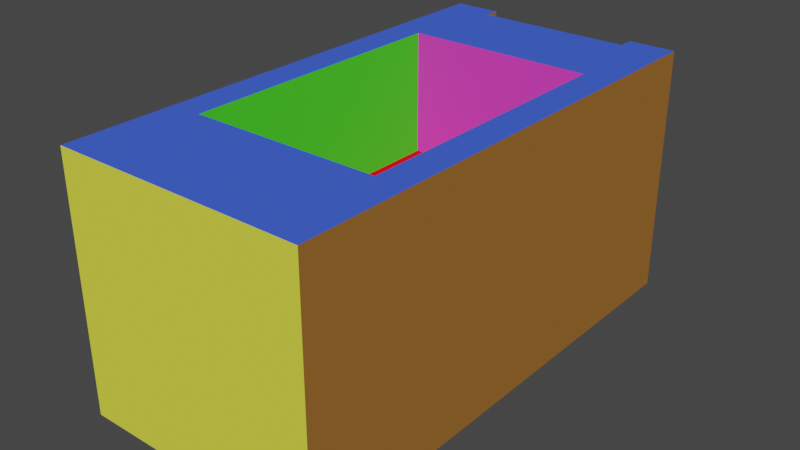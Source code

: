 # Source: rp_boats_log_boat.blend  (saved by Blender 3.4.6; exported with 4.5.12 LTS)
import bpy
from mathutils import Matrix  # noqa: F401  (used for matrix-valued properties, if any)

bpy.ops.wm.read_factory_settings(use_empty=True)
scene = bpy.context.scene
scene.name = 'Scene'

# ---- collections
col_collection = bpy.data.collections.new('Collection'); scene.collection.children.link(col_collection)

# ---- materials (node trees are filled in below, after node groups)
mat_material = bpy.data.materials.new('Material')
mat_material.alpha_threshold = 0.0
mat_material.use_transparent_shadow = False
mat_material.diffuse_color = (0.3424, 0.1511, 0.03319, 1.0)
mat_material.roughness = 0.5
mat_material.line_color = (0.0, 0.0, 0.0, 1.0)
mat_material_001 = bpy.data.materials.new('Material.001')
mat_material_001.use_transparent_shadow = False
mat_material_001.diffuse_color = (0.7806, 0.8, 0.06568, 1.0)
mat_material_004 = bpy.data.materials.new('Material.004')
mat_material_004.use_transparent_shadow = False
mat_material_004.diffuse_color = (0.07464, 0.8, 0.03153, 1.0)
mat_material_003 = bpy.data.materials.new('Material.003')
mat_material_003.use_transparent_shadow = False
mat_material_003.diffuse_color = (0.8, 0.05668, 0.5813, 1.0)
mat_material_002 = bpy.data.materials.new('Material.002')
mat_material_002.use_transparent_shadow = False
mat_material_002.diffuse_color = (0.8, 0.009299, 0.01769, 1.0)
mat_material_005 = bpy.data.materials.new('Material.005')
mat_material_005.use_transparent_shadow = False
mat_material_005.diffuse_color = (0.05668, 0.1218, 0.8, 1.0)

# ---- material node trees

# ---- world
world_world = bpy.data.worlds.new('World'); scene.world = world_world
world_world.use_nodes = True; world_world.node_tree.nodes.clear()
_N = world_world.node_tree.nodes; _L = world_world.node_tree.links
n0 = _N.new('ShaderNodeOutputWorld'); n0.name = 'World Output'; n0.location = (300, 300)
n1 = _N.new('ShaderNodeBackground'); n1.name = 'Background'; n1.location = (10, 300)
n1.inputs[0].default_value = (0.05088, 0.05088, 0.05088, 1.0)
_L.new(n1.outputs[0], n0.inputs[0])
n0.is_active_output = True
world_world.color = (0.05088, 0.05088, 0.05088)
world_world.use_sun_shadow = False
world_world.sun_shadow_jitter_overblur = 0.0

# ---- meshes
me_cube = bpy.data.meshes.new('Cube')
me_cube.from_pydata([(-0.5, 1.0, 0.5), (0.5, -1.0, 0.5), (0.5, 1.0, 0.5), (-0.5, -1.0, 0.5), (-0.5, -1.0, 0.5), (0.5, 1.0, 0.5), (0.5, -1.0, 0.5), (-0.5, 1.0, 0.5), (-0.375, 1.0, 0.5), (0.375, -0.5625, 0.5), (-0.375, -0.5625, 0.5), (0.375, 1.0, 0.5), (0.375, -1.0, 0.5), (-0.375, -1.0, 0.5), (0.375, 0.5625, 0.5), (-0.375, 0.5625, 0.5), (0.375, -0.5625, 7.451e-09), (-0.375, -0.5625, 7.451e-09), (0.375, 0.5625, 7.451e-09), (-0.375, 0.5625, 7.451e-09), (0.5, -0.5625, 0.5), (0.5, 0.5625, 0.5), (-0.5, -0.5625, 0.5), (-0.5, 0.5625, 0.5), (0.5, -1.0, -0.5), (-0.5, -1.0, -0.5), (-0.5, -1.0, -0.5), (0.5, 1.0, -0.5), (0.5, -1.0, -0.5), (-0.5, 1.0, -0.5), (0.375, 1.0, -0.5), (-0.375, 1.0, -0.5), (0.5, -0.5625, -0.5), (0.5, 0.5625, -0.5), (0.375, -1.0, -0.5), (-0.375, -1.0, -0.5), (-0.5, -0.5625, -0.5), (-0.5, 0.5625, -0.5), (-0.5, -8.742e-08, -0.5), (0.5, 8.742e-08, -0.5), (-0.375, -7.322e-08, 0.5), (-0.5, -8.742e-08, 0.5), (0.5, 8.742e-08, 0.5), (0.375, 7.322e-08, 0.5), (-0.375, -7.322e-08, 0.0), (0.375, 7.322e-08, 0.0), (0.375, -0.5625, -0.5), (-0.375, -0.5625, -0.5), (0.375, 0.5625, -0.5), (-0.375, 0.5625, -0.5), (0.375, 7.322e-08, -0.5), (-0.375, -7.322e-08, -0.5), (-0.3132, 1.0, 0.5), (0.3132, 1.0, 0.5), (-0.375, 0.9375, 0.5), (0.375, 0.9375, 0.5), (-0.3132, 0.9375, 0.5), (0.3132, 0.9375, 0.5), (-0.3132, 1.0, 0.4375), (0.3132, 1.0, 0.4375), (-0.3132, 0.9375, 0.4375), (0.3132, 0.9375, 0.4375), (0.375, 1.0, 0.4375), (-0.375, 1.0, 0.4375), (0.5, 1.0, 0.4375), (-0.5, 1.0, 0.4375), (0.3098, 1.0, -0.5), (-0.3098, 1.0, -0.5)], [(11, 2), (0, 8), (9, 14), (10, 15), (16, 18), (17, 19), (7, 0), (2, 5), (35, 25), (24, 34)], [(7, 8, 63, 65), (4, 26, 35, 13), (14, 55, 57, 56, 54, 15), (12, 9, 10, 13), (13, 10, 22, 4), (16, 9, 43, 45), (23, 15, 54, 8, 7), (18, 45, 43, 14), (16, 45, 44, 17), (10, 9, 16, 17), (6, 20, 9, 12), (14, 15, 19, 18), (6, 1, 20), (12, 34, 28, 6), (4, 22, 3), (53, 11, 62, 59), (4, 3, 25, 26), (20, 1, 24, 32), (38, 41, 23, 37), (3, 22, 36, 25), (6, 1, 24, 28), (58, 60, 61, 59), (13, 35, 34, 12), (38, 36, 22, 41), (42, 43, 9, 20), (5, 11, 55, 14, 21), (22, 10, 40, 41), (18, 19, 44, 45), (21, 14, 43, 42), (39, 42, 20, 32), (21, 42, 39, 33), (34, 35, 47, 46), (46, 47, 51, 50), (49, 48, 50, 51), (35, 26, 36, 47), (38, 51, 47, 36), (38, 37, 49, 51), (29, 31, 49, 37), (33, 48, 30, 27), (39, 50, 48, 33), (32, 46, 50, 39), (46, 32, 28, 34), (53, 57, 55, 11), (8, 54, 56, 52), (52, 56, 60, 58), (21, 33, 27, 64, 5), (57, 53, 59, 61), (56, 57, 61, 60), (40, 15, 23, 41), (30, 62, 64, 27), (62, 11, 5, 64), (52, 58, 63, 8), (29, 65, 63, 31), (66, 59, 62, 30), (67, 58, 59, 66), (58, 67, 31, 63), (49, 31, 30, 48), (7, 29, 37, 23), (15, 40, 44, 19), (17, 44, 40, 10)])
me_cube.polygons.foreach_set('material_index', [1, 1, 5, 5, 5, 2, 5, 2, 4, 3, 5, 3, 0, 1, 0, 1, 0, 0, 0, 0, 0, 5, 1, 0, 5, 5, 5, 4, 5, 0, 0, 5, 5, 5, 5, 5, 5, 5, 5, 5, 5, 5, 5, 5, 0, 0, 0, 1, 5, 1, 1, 1, 1, 1, 1, 1, 5, 0, 2, 2])
_uv = me_cube.uv_layers.new(name='UVMap')
_uv.uv.foreach_set('vector', [1.0, 1.0, 0.875, 1.0, 0.875, 0.9375, 1.0, 0.9375, 2.384e-07, 1.0, 2.384e-07, 0.0, 0.125, 0.0, 0.125, 1.0, 0.5625, 0.125, 0.9375, 0.125, 0.9375, 0.1868, 0.9375, 0.8132, 0.9375, 0.875, 0.5625, 0.875, 0.0, 0.125, 0.4375, 0.125, 0.4375, 0.875, 8.941e-08, 0.875, 8.941e-08, 0.875, 0.4375, 0.875, 0.4375, 1.0, 5.96e-08, 1.0, 1.0, 0.5, 1.0, 1.0, 5.96e-08, 1.0, 5.96e-08, 0.5, 0.5625, 1.0, 0.5625, 0.875, 0.9375, 0.875, 1.0, 0.875, 1.0, 1.0, 0.0, 0.5, 1.0, 0.5, 1.0, 1.0, 0.0, 1.0, 0.4375, 0.125, 1.0, 0.125, 1.0, 0.875, 0.4375, 0.875, 0.875, 1.0, 0.125, 1.0, 0.125, 0.5, 0.875, 0.5, 0.0, 2.98e-08, 0.4375, 1.192e-07, 0.4375, 0.125, 0.0, 0.125, 0.875, 1.0, 0.125, 1.0, 0.125, 0.5, 0.875, 0.5, 1.0, 1.0, 1.0, 1.0, 0.0, 1.0, 0.875, 1.0, 0.875, 0.0, 1.0, 0.0, 1.0, 1.0, 1.0, 0.0, 0.0, 0.0, 1.0, 0.0, 0.1868, 1.0, 0.125, 1.0, 0.125, 0.9375, 0.1868, 0.9375, 1.0, 0.0, 1.0, 0.0, 1.0, 0.0, 1.0, 0.0, 0.4375, 1.0, 2.98e-08, 1.0, 2.98e-08, 5.96e-08, 0.4375, 5.96e-08, 2.98e-08, 5.96e-08, 2.98e-08, 1.0, 0.5625, 1.0, 0.5625, 5.96e-08, 5.96e-08, 1.0, 0.4375, 1.0, 0.4375, 0.0, 5.96e-08, 0.0, 1.0, 1.0, 1.0, 1.0, 1.0, 1.0, 1.0, 1.0, 1.0, 0.8132, 0.9375, 0.8132, 0.9375, 0.1868, 1.0, 0.1868, 0.125, 1.0, 0.125, 0.0, 0.875, 0.0, 0.875, 1.0, 1.0, 0.0, 0.4375, 0.0, 0.4375, 1.0, 1.0, 1.0, 1.0, 0.0, 1.0, 0.125, 0.4375, 0.125, 0.4375, 1.192e-07, 1.0, 2.384e-07, 1.0, 0.125, 0.9375, 0.125, 0.5625, 0.125, 0.5625, 0.0, 0.4375, 1.0, 0.4375, 0.875, 1.0, 0.875, 1.0, 1.0, 0.5625, 0.125, 0.5625, 0.875, 2.98e-08, 0.875, 5.96e-08, 0.125, 0.5625, 0.0, 0.5625, 0.125, 5.96e-08, 0.125, 1.788e-07, 8.941e-08, 1.0, 5.96e-08, 1.0, 1.0, 0.4375, 1.0, 0.4375, 5.96e-08, 0.5625, 1.0, 2.98e-08, 1.0, 2.98e-08, 0.0, 0.5625, 0.0, 5.96e-08, 0.125, 8.941e-08, 0.9062, 0.4375, 0.9062, 0.4375, 0.125, 0.4375, 0.125, 0.4375, 0.9062, 1.0, 0.9062, 1.0, 0.125, 0.5625, 0.9062, 0.5625, 0.125, 1.788e-07, 0.125, 8.941e-08, 0.9062, 8.941e-08, 0.9062, 8.941e-08, 1.0, 0.4375, 1.0, 0.4375, 0.9062, 1.0, 1.0, 1.0, 0.9062, 0.4375, 0.9062, 0.4375, 1.0, 5.96e-08, 1.0, 0.5625, 1.0, 0.5625, 0.9062, 8.941e-08, 0.9062, 1.0, 1.0, 1.0, 0.9063, 0.5625, 0.9062, 0.5625, 1.0, 0.5625, 5.96e-08, 0.5625, 0.125, 1.0, 0.125, 1.0, 1.788e-07, 1.788e-07, 2.98e-08, 1.788e-07, 0.125, 0.5625, 0.125, 0.5625, 5.96e-08, 0.4375, 1.788e-07, 0.4375, 0.125, 1.0, 0.125, 1.0, 0.0, 0.4375, 0.125, 0.4375, 1.788e-07, 5.96e-08, 8.941e-08, 5.96e-08, 0.125, 1.0, 0.1868, 0.9375, 0.1868, 0.9375, 0.125, 1.0, 0.125, 1.0, 0.875, 0.9375, 0.875, 0.9375, 0.8132, 1.0, 0.8132, 1.0, 1.0, 0.9, 1.0, 0.9, 0.9, 1.0, 0.9, 0.5625, 1.0, 0.5625, 0.0, 1.0, 0.0, 1.0, 0.9375, 1.0, 1.0, 0.9, 1.0, 1.0, 1.0, 1.0, 0.9, 0.9, 0.9, 0.8132, 1.0, 0.1868, 1.0, 0.1868, 0.9375, 0.8132, 0.9375, 2.98e-08, 0.875, 0.5625, 0.875, 0.5625, 1.0, 5.96e-08, 1.0, 0.125, 0.0, 0.125, 0.9375, 5.96e-08, 0.9375, 1.192e-07, 0.0, 0.125, 0.9375, 0.125, 1.0, 1.192e-07, 1.0, 5.96e-08, 0.9375, 0.8132, 1.0, 0.8132, 0.9375, 0.875, 0.9375, 0.875, 1.0, 1.0, 0.0, 1.0, 0.9375, 0.875, 0.9375, 0.875, 0.0, 0.1902, 0.0, 0.1868, 0.9375, 0.125, 0.9375, 0.125, 0.0, 0.8098, 0.0, 0.8132, 0.9375, 0.1868, 0.9375, 0.1902, 0.0, 0.8132, 0.9375, 0.8098, 0.0, 0.875, 0.0, 0.875, 0.9375, 0.5625, 0.9062, 1.0, 0.9063, 1.0, 0.125, 0.5625, 0.125, 1.0, 1.0, 1.0, 5.96e-08, 0.5625, 5.96e-08, 0.5625, 1.0, 1.0, 1.0, 0.0, 1.0, 0.0, 0.5, 1.0, 0.5, 0.0, 0.5, 1.0, 0.5, 1.0, 1.0, 0.0, 1.0])
me_cube.materials.append(mat_material)
me_cube.materials.append(mat_material_001)
me_cube.materials.append(mat_material_004)
me_cube.materials.append(mat_material_003)
me_cube.materials.append(mat_material_002)
me_cube.materials.append(mat_material_005)
me_cube.use_mirror_vertex_groups = False
me_cube.update()

# ---- objects
ob_cube = bpy.data.objects.new('Cube', me_cube)

# ---- transforms, parenting, visibility, modifiers, constraints
ob_cube.location = (0.0, 0.0, 0.0)
ob_cube.scale = (10.0, 10.0, 10.0)
ob_cube.lock_rotations_4d = False
ob_cube.empty_display_type = 'ARROWS'
ob_cube.lineart.crease_threshold = 0.0

# ---- collection membership
col_collection.objects.link(ob_cube)

# ---- scene / render settings (as saved in the file)
scene.frame_start = 1; scene.frame_end = 250; scene.frame_set(1)
scene.render.engine = 'BLENDER_EEVEE_NEXT'
scene.cycles.sampling_pattern = 'TABULATED_SOBOL'
scene.cycles.use_light_tree = False
scene.view_settings.view_transform = 'Filmic'
bpy.context.view_layer.update()

# ---- added for rendering (the .blend has no active camera and no usable light): camera, sun
cam_auto = bpy.data.cameras.new('AutoCamera')
cam_auto.lens = 50.0
cam_auto.sensor_width = 36.0
cam_auto.clip_end = 1000.0
ob_auto_camera = bpy.data.objects.new('AutoCamera', cam_auto)
scene.collection.objects.link(ob_auto_camera)
ob_auto_camera.location = (22.6633, -27.1959, 18.1306)
ob_auto_camera.rotation_euler = (1.09748, -7.21219e-08, 0.694738)
scene.camera = ob_auto_camera
light_auto_sun = bpy.data.lights.new('AutoSun', 'SUN')
light_auto_sun.energy = 3.0
light_auto_sun.angle = 0.0523599
ob_auto_sun = bpy.data.objects.new('AutoSun', light_auto_sun)
scene.collection.objects.link(ob_auto_sun)
ob_auto_sun.rotation_euler = (0.872665, 0.174533, 0.523599)
bpy.context.view_layer.update()

